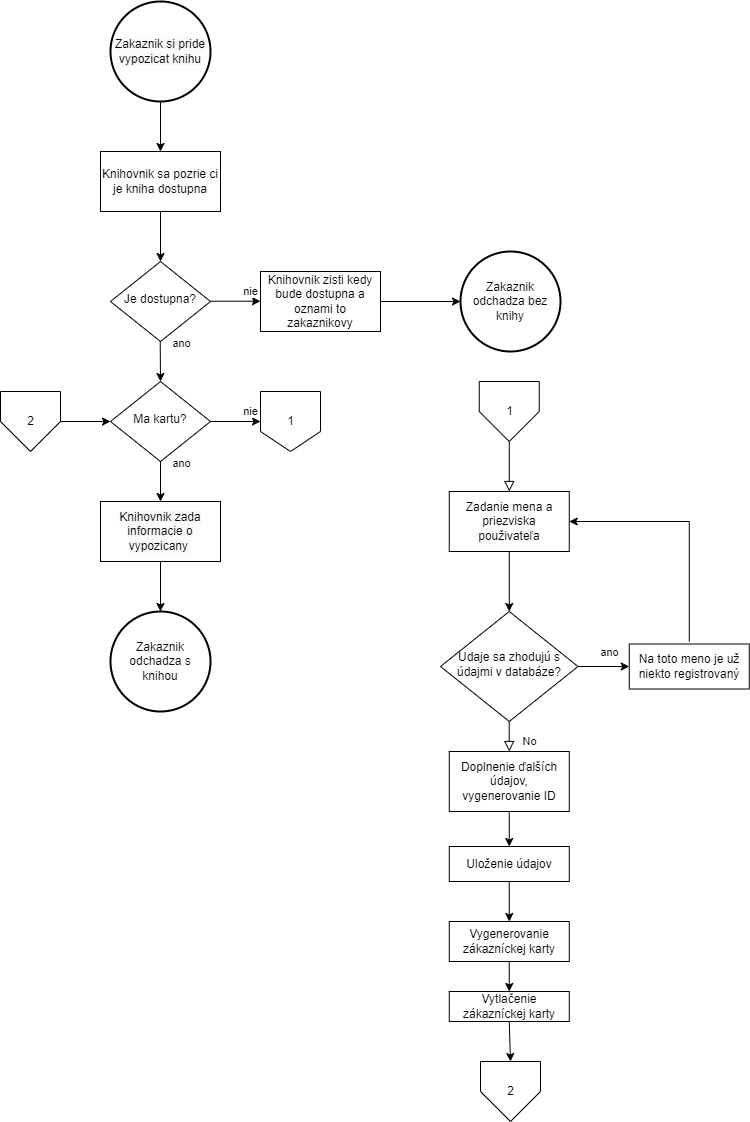

The diagram above was exported from draw.io. Its source (the exported page's mxGraphModel, read from the mxfile embedded in the PNG):
<mxGraphModel dx="2031" dy="1053" grid="1" gridSize="10" guides="1" tooltips="1" connect="1" arrows="1" fold="1" page="1" pageScale="1" pageWidth="827" pageHeight="1169" math="0" shadow="0">
  <root>
    <mxCell id="WIyWlLk6GJQsqaUBKTNV-0" />
    <mxCell id="WIyWlLk6GJQsqaUBKTNV-1" parent="WIyWlLk6GJQsqaUBKTNV-0" />
    <mxCell id="WIyWlLk6GJQsqaUBKTNV-6" value="Je dostupna?" style="rhombus;whiteSpace=wrap;html=1;shadow=0;fontFamily=Helvetica;fontSize=12;align=center;strokeWidth=1;spacing=6;spacingTop=-4;" parent="WIyWlLk6GJQsqaUBKTNV-1" vertex="1">
      <mxGeometry x="170" y="270" width="100" height="80" as="geometry" />
    </mxCell>
    <mxCell id="WIyWlLk6GJQsqaUBKTNV-10" value="Ma kartu?" style="rhombus;whiteSpace=wrap;html=1;shadow=0;fontFamily=Helvetica;fontSize=12;align=center;strokeWidth=1;spacing=6;spacingTop=-4;" parent="WIyWlLk6GJQsqaUBKTNV-1" vertex="1">
      <mxGeometry x="170" y="390" width="100" height="80" as="geometry" />
    </mxCell>
    <mxCell id="LbAV_ax0C_dtQ47UoGJY-1" value="" style="endArrow=classic;html=1;rounded=0;exitX=0.5;exitY=1;exitDx=0;exitDy=0;entryX=0.5;entryY=0;entryDx=0;entryDy=0;" edge="1" parent="WIyWlLk6GJQsqaUBKTNV-1" target="WIyWlLk6GJQsqaUBKTNV-6">
      <mxGeometry width="50" height="50" relative="1" as="geometry">
        <mxPoint x="220" y="220" as="sourcePoint" />
        <mxPoint x="260" y="220" as="targetPoint" />
      </mxGeometry>
    </mxCell>
    <mxCell id="LbAV_ax0C_dtQ47UoGJY-2" value="" style="endArrow=classic;html=1;rounded=0;exitX=1;exitY=0.5;exitDx=0;exitDy=0;" edge="1" parent="WIyWlLk6GJQsqaUBKTNV-1">
      <mxGeometry width="50" height="50" relative="1" as="geometry">
        <mxPoint x="440" y="310" as="sourcePoint" />
        <mxPoint x="520" y="310" as="targetPoint" />
      </mxGeometry>
    </mxCell>
    <mxCell id="LbAV_ax0C_dtQ47UoGJY-3" value="&lt;span&gt;Knihovnik zisti kedy bude dostupna a oznami to zakaznikovy&lt;/span&gt;" style="rounded=0;whiteSpace=wrap;html=1;" vertex="1" parent="WIyWlLk6GJQsqaUBKTNV-1">
      <mxGeometry x="320" y="280" width="120" height="60" as="geometry" />
    </mxCell>
    <mxCell id="LbAV_ax0C_dtQ47UoGJY-14" value="&lt;span style=&quot;color: rgb(0 , 0 , 0) ; font-family: &amp;#34;helvetica&amp;#34; ; font-size: 12px ; font-style: normal ; font-weight: 400 ; letter-spacing: normal ; text-align: center ; text-indent: 0px ; text-transform: none ; word-spacing: 0px ; background-color: rgb(248 , 249 , 250) ; display: inline ; float: none&quot;&gt;Knihovnik zada informacie o vypozicany&amp;nbsp;&lt;/span&gt;" style="rounded=0;whiteSpace=wrap;html=1;" vertex="1" parent="WIyWlLk6GJQsqaUBKTNV-1">
      <mxGeometry x="160" y="510" width="120" height="60" as="geometry" />
    </mxCell>
    <mxCell id="LbAV_ax0C_dtQ47UoGJY-18" value="" style="endArrow=classic;html=1;rounded=0;exitX=0.5;exitY=1;exitDx=0;exitDy=0;" edge="1" parent="WIyWlLk6GJQsqaUBKTNV-1" source="LbAV_ax0C_dtQ47UoGJY-14">
      <mxGeometry width="50" height="50" relative="1" as="geometry">
        <mxPoint x="210" y="670" as="sourcePoint" />
        <mxPoint x="220" y="620" as="targetPoint" />
      </mxGeometry>
    </mxCell>
    <mxCell id="LbAV_ax0C_dtQ47UoGJY-20" value="" style="endArrow=classic;html=1;rounded=0;exitX=0.5;exitY=1;exitDx=0;exitDy=0;entryX=0.5;entryY=0;entryDx=0;entryDy=0;" edge="1" parent="WIyWlLk6GJQsqaUBKTNV-1">
      <mxGeometry width="50" height="50" relative="1" as="geometry">
        <mxPoint x="220" y="110" as="sourcePoint" />
        <mxPoint x="220" y="160" as="targetPoint" />
      </mxGeometry>
    </mxCell>
    <mxCell id="LbAV_ax0C_dtQ47UoGJY-21" value="&lt;span&gt;Knihovnik sa pozrie ci je kniha dostupna&lt;/span&gt;" style="rounded=0;whiteSpace=wrap;html=1;" vertex="1" parent="WIyWlLk6GJQsqaUBKTNV-1">
      <mxGeometry x="160" y="160" width="120" height="60" as="geometry" />
    </mxCell>
    <mxCell id="LbAV_ax0C_dtQ47UoGJY-23" value="&#10;&#10;&lt;span style=&quot;color: rgb(0, 0, 0); font-family: helvetica; font-size: 12px; font-style: normal; font-weight: 400; letter-spacing: normal; text-align: center; text-indent: 0px; text-transform: none; word-spacing: 0px; background-color: rgb(248, 249, 250); display: inline; float: none;&quot;&gt;Zakaznik si pride vypozicat knihu&lt;/span&gt;&#10;&#10;" style="strokeWidth=2;html=1;shape=mxgraph.flowchart.start_2;whiteSpace=wrap;" vertex="1" parent="WIyWlLk6GJQsqaUBKTNV-1">
      <mxGeometry x="170" y="10" width="100" height="100" as="geometry" />
    </mxCell>
    <mxCell id="LbAV_ax0C_dtQ47UoGJY-24" value="" style="verticalLabelPosition=bottom;verticalAlign=top;html=1;shape=offPageConnector;rounded=0;size=0.3333333333333333;" vertex="1" parent="WIyWlLk6GJQsqaUBKTNV-1">
      <mxGeometry x="320" y="400" width="60" height="60" as="geometry" />
    </mxCell>
    <mxCell id="LbAV_ax0C_dtQ47UoGJY-25" value="&lt;span&gt;Zakaznik odchadza bez knihy&lt;/span&gt;" style="strokeWidth=2;html=1;shape=mxgraph.flowchart.start_2;whiteSpace=wrap;" vertex="1" parent="WIyWlLk6GJQsqaUBKTNV-1">
      <mxGeometry x="520" y="260" width="100" height="100" as="geometry" />
    </mxCell>
    <mxCell id="LbAV_ax0C_dtQ47UoGJY-26" value="&lt;span&gt;Zakaznik odchadza s knihou&lt;/span&gt;" style="strokeWidth=2;html=1;shape=mxgraph.flowchart.start_2;whiteSpace=wrap;" vertex="1" parent="WIyWlLk6GJQsqaUBKTNV-1">
      <mxGeometry x="170" y="620" width="100" height="100" as="geometry" />
    </mxCell>
    <mxCell id="LbAV_ax0C_dtQ47UoGJY-28" value="" style="endArrow=classic;html=1;rounded=0;exitX=0.5;exitY=1;exitDx=0;exitDy=0;" edge="1" parent="WIyWlLk6GJQsqaUBKTNV-1" source="WIyWlLk6GJQsqaUBKTNV-10">
      <mxGeometry width="50" height="50" relative="1" as="geometry">
        <mxPoint x="290" y="550" as="sourcePoint" />
        <mxPoint x="220" y="510" as="targetPoint" />
      </mxGeometry>
    </mxCell>
    <mxCell id="LbAV_ax0C_dtQ47UoGJY-29" value="ano" style="edgeLabel;html=1;align=center;verticalAlign=middle;resizable=0;points=[];" vertex="1" connectable="0" parent="LbAV_ax0C_dtQ47UoGJY-28">
      <mxGeometry x="-0.2" y="1" relative="1" as="geometry">
        <mxPoint x="19" y="-14" as="offset" />
      </mxGeometry>
    </mxCell>
    <mxCell id="LbAV_ax0C_dtQ47UoGJY-30" value="nie" style="endArrow=classic;html=1;rounded=0;exitX=1;exitY=0.5;exitDx=0;exitDy=0;entryX=0;entryY=0.5;entryDx=0;entryDy=0;" edge="1" parent="WIyWlLk6GJQsqaUBKTNV-1" source="WIyWlLk6GJQsqaUBKTNV-10" target="LbAV_ax0C_dtQ47UoGJY-24">
      <mxGeometry x="0.6" y="10" width="50" height="50" relative="1" as="geometry">
        <mxPoint x="280" y="530" as="sourcePoint" />
        <mxPoint x="330" y="480" as="targetPoint" />
        <mxPoint as="offset" />
      </mxGeometry>
    </mxCell>
    <mxCell id="LbAV_ax0C_dtQ47UoGJY-32" value="" style="endArrow=classic;html=1;rounded=0;exitX=0.5;exitY=1;exitDx=0;exitDy=0;" edge="1" parent="WIyWlLk6GJQsqaUBKTNV-1">
      <mxGeometry width="50" height="50" relative="1" as="geometry">
        <mxPoint x="219.71" y="350" as="sourcePoint" />
        <mxPoint x="220" y="390" as="targetPoint" />
        <Array as="points" />
      </mxGeometry>
    </mxCell>
    <mxCell id="LbAV_ax0C_dtQ47UoGJY-33" value="ano" style="edgeLabel;html=1;align=center;verticalAlign=middle;resizable=0;points=[];" vertex="1" connectable="0" parent="LbAV_ax0C_dtQ47UoGJY-32">
      <mxGeometry x="-0.2" y="1" relative="1" as="geometry">
        <mxPoint x="19" y="-14" as="offset" />
      </mxGeometry>
    </mxCell>
    <mxCell id="LbAV_ax0C_dtQ47UoGJY-34" value="nie" style="endArrow=classic;html=1;rounded=0;exitX=1;exitY=0.5;exitDx=0;exitDy=0;entryX=0;entryY=0.5;entryDx=0;entryDy=0;" edge="1" parent="WIyWlLk6GJQsqaUBKTNV-1">
      <mxGeometry x="0.6" y="10" width="50" height="50" relative="1" as="geometry">
        <mxPoint x="270" y="309.71000000000004" as="sourcePoint" />
        <mxPoint x="320" y="309.71000000000004" as="targetPoint" />
        <mxPoint as="offset" />
      </mxGeometry>
    </mxCell>
    <mxCell id="LbAV_ax0C_dtQ47UoGJY-35" value="1" style="text;html=1;align=center;verticalAlign=middle;resizable=0;points=[];autosize=1;strokeColor=none;fillColor=none;" vertex="1" parent="WIyWlLk6GJQsqaUBKTNV-1">
      <mxGeometry x="340" y="420" width="20" height="20" as="geometry" />
    </mxCell>
    <mxCell id="LbAV_ax0C_dtQ47UoGJY-54" value="" style="rounded=0;html=1;jettySize=auto;orthogonalLoop=1;fontSize=11;endArrow=block;endFill=0;endSize=8;strokeWidth=1;shadow=0;labelBackgroundColor=none;edgeStyle=orthogonalEdgeStyle;" edge="1" parent="WIyWlLk6GJQsqaUBKTNV-1">
      <mxGeometry relative="1" as="geometry">
        <mxPoint x="568.75" y="450" as="sourcePoint" />
        <mxPoint x="568.75" y="500" as="targetPoint" />
      </mxGeometry>
    </mxCell>
    <mxCell id="LbAV_ax0C_dtQ47UoGJY-55" value="No" style="rounded=0;html=1;jettySize=auto;orthogonalLoop=1;fontSize=11;endArrow=block;endFill=0;endSize=8;strokeWidth=1;shadow=0;labelBackgroundColor=none;edgeStyle=orthogonalEdgeStyle;" edge="1" parent="WIyWlLk6GJQsqaUBKTNV-1" source="LbAV_ax0C_dtQ47UoGJY-56">
      <mxGeometry x="0.3333" y="20" relative="1" as="geometry">
        <mxPoint as="offset" />
        <mxPoint x="568.75" y="760" as="targetPoint" />
      </mxGeometry>
    </mxCell>
    <mxCell id="LbAV_ax0C_dtQ47UoGJY-56" value="Udaje sa zhodujú s údajmi v databáze?" style="rhombus;whiteSpace=wrap;html=1;shadow=0;fontFamily=Helvetica;fontSize=12;align=center;strokeWidth=1;spacing=6;spacingTop=-4;" vertex="1" parent="WIyWlLk6GJQsqaUBKTNV-1">
      <mxGeometry x="500" y="620" width="137.5" height="110" as="geometry" />
    </mxCell>
    <mxCell id="LbAV_ax0C_dtQ47UoGJY-57" value="Zadanie mena a priezviska použivateľa" style="rounded=0;whiteSpace=wrap;html=1;" vertex="1" parent="WIyWlLk6GJQsqaUBKTNV-1">
      <mxGeometry x="508.75" y="500" width="120" height="60" as="geometry" />
    </mxCell>
    <mxCell id="LbAV_ax0C_dtQ47UoGJY-58" value="" style="endArrow=classic;html=1;rounded=0;entryX=0.5;entryY=0;entryDx=0;entryDy=0;" edge="1" parent="WIyWlLk6GJQsqaUBKTNV-1" target="LbAV_ax0C_dtQ47UoGJY-56">
      <mxGeometry width="50" height="50" relative="1" as="geometry">
        <mxPoint x="568.75" y="560" as="sourcePoint" />
        <mxPoint x="788.75" y="570" as="targetPoint" />
      </mxGeometry>
    </mxCell>
    <mxCell id="LbAV_ax0C_dtQ47UoGJY-59" value="" style="endArrow=classic;html=1;rounded=0;entryX=1;entryY=0.5;entryDx=0;entryDy=0;" edge="1" parent="WIyWlLk6GJQsqaUBKTNV-1" target="LbAV_ax0C_dtQ47UoGJY-57">
      <mxGeometry width="50" height="50" relative="1" as="geometry">
        <mxPoint x="748.75" y="650" as="sourcePoint" />
        <mxPoint x="748.75" y="530" as="targetPoint" />
        <Array as="points">
          <mxPoint x="748.75" y="530" />
        </Array>
      </mxGeometry>
    </mxCell>
    <mxCell id="LbAV_ax0C_dtQ47UoGJY-60" value="Doplnenie ďalších údajov, vygenerovanie ID" style="rounded=0;whiteSpace=wrap;html=1;" vertex="1" parent="WIyWlLk6GJQsqaUBKTNV-1">
      <mxGeometry x="508.75" y="760" width="120" height="60" as="geometry" />
    </mxCell>
    <mxCell id="LbAV_ax0C_dtQ47UoGJY-61" value="" style="endArrow=classic;html=1;rounded=0;exitX=0.5;exitY=1;exitDx=0;exitDy=0;" edge="1" parent="WIyWlLk6GJQsqaUBKTNV-1" source="LbAV_ax0C_dtQ47UoGJY-60" target="LbAV_ax0C_dtQ47UoGJY-62">
      <mxGeometry width="50" height="50" relative="1" as="geometry">
        <mxPoint x="738.75" y="770" as="sourcePoint" />
        <mxPoint x="568.75" y="850" as="targetPoint" />
      </mxGeometry>
    </mxCell>
    <mxCell id="LbAV_ax0C_dtQ47UoGJY-62" value="Uloženie údajov" style="rounded=0;whiteSpace=wrap;html=1;" vertex="1" parent="WIyWlLk6GJQsqaUBKTNV-1">
      <mxGeometry x="508.75" y="855" width="120" height="35" as="geometry" />
    </mxCell>
    <mxCell id="LbAV_ax0C_dtQ47UoGJY-63" value="" style="endArrow=classic;html=1;rounded=0;exitX=0.5;exitY=1;exitDx=0;exitDy=0;" edge="1" parent="WIyWlLk6GJQsqaUBKTNV-1" source="LbAV_ax0C_dtQ47UoGJY-62" target="LbAV_ax0C_dtQ47UoGJY-64">
      <mxGeometry width="50" height="50" relative="1" as="geometry">
        <mxPoint x="738.75" y="770" as="sourcePoint" />
        <mxPoint x="568.75" y="930" as="targetPoint" />
      </mxGeometry>
    </mxCell>
    <mxCell id="LbAV_ax0C_dtQ47UoGJY-64" value="Vygenerovanie zákazníckej karty" style="rounded=0;whiteSpace=wrap;html=1;" vertex="1" parent="WIyWlLk6GJQsqaUBKTNV-1">
      <mxGeometry x="508.75" y="930" width="120" height="40" as="geometry" />
    </mxCell>
    <mxCell id="LbAV_ax0C_dtQ47UoGJY-65" value="Na toto meno je už niekto registrovaný" style="rounded=0;whiteSpace=wrap;html=1;" vertex="1" parent="WIyWlLk6GJQsqaUBKTNV-1">
      <mxGeometry x="688.75" y="652.5" width="120" height="45" as="geometry" />
    </mxCell>
    <mxCell id="LbAV_ax0C_dtQ47UoGJY-66" value="Vytlačenie zákazníckej karty" style="rounded=0;whiteSpace=wrap;html=1;" vertex="1" parent="WIyWlLk6GJQsqaUBKTNV-1">
      <mxGeometry x="508.75" y="1000" width="120" height="30" as="geometry" />
    </mxCell>
    <mxCell id="LbAV_ax0C_dtQ47UoGJY-67" value="" style="endArrow=classic;html=1;rounded=0;exitX=0.5;exitY=1;exitDx=0;exitDy=0;entryX=0.5;entryY=0;entryDx=0;entryDy=0;" edge="1" parent="WIyWlLk6GJQsqaUBKTNV-1" source="LbAV_ax0C_dtQ47UoGJY-64" target="LbAV_ax0C_dtQ47UoGJY-66">
      <mxGeometry width="50" height="50" relative="1" as="geometry">
        <mxPoint x="738.75" y="950" as="sourcePoint" />
        <mxPoint x="788.75" y="900" as="targetPoint" />
      </mxGeometry>
    </mxCell>
    <mxCell id="LbAV_ax0C_dtQ47UoGJY-68" value="" style="verticalLabelPosition=bottom;verticalAlign=top;html=1;shape=offPageConnector;rounded=0;size=0.5;" vertex="1" parent="WIyWlLk6GJQsqaUBKTNV-1">
      <mxGeometry x="538.75" y="390" width="60" height="60" as="geometry" />
    </mxCell>
    <mxCell id="LbAV_ax0C_dtQ47UoGJY-69" value="1" style="text;html=1;align=center;verticalAlign=middle;resizable=0;points=[];autosize=1;strokeColor=none;fillColor=none;" vertex="1" parent="WIyWlLk6GJQsqaUBKTNV-1">
      <mxGeometry x="558.75" y="410" width="20" height="20" as="geometry" />
    </mxCell>
    <mxCell id="LbAV_ax0C_dtQ47UoGJY-70" value="" style="endArrow=classic;html=1;rounded=0;exitX=1;exitY=0.5;exitDx=0;exitDy=0;entryX=0;entryY=0.5;entryDx=0;entryDy=0;" edge="1" parent="WIyWlLk6GJQsqaUBKTNV-1" source="LbAV_ax0C_dtQ47UoGJY-56" target="LbAV_ax0C_dtQ47UoGJY-65">
      <mxGeometry width="50" height="50" relative="1" as="geometry">
        <mxPoint x="638.75" y="680" as="sourcePoint" />
        <mxPoint x="738.75" y="680" as="targetPoint" />
      </mxGeometry>
    </mxCell>
    <mxCell id="LbAV_ax0C_dtQ47UoGJY-71" value="ano" style="edgeLabel;html=1;align=center;verticalAlign=middle;resizable=0;points=[];" vertex="1" connectable="0" parent="LbAV_ax0C_dtQ47UoGJY-70">
      <mxGeometry x="-0.3268" relative="1" as="geometry">
        <mxPoint x="14" y="-15" as="offset" />
      </mxGeometry>
    </mxCell>
    <mxCell id="LbAV_ax0C_dtQ47UoGJY-72" value="" style="verticalLabelPosition=bottom;verticalAlign=top;html=1;shape=offPageConnector;rounded=0;size=0.5;" vertex="1" parent="WIyWlLk6GJQsqaUBKTNV-1">
      <mxGeometry x="540" y="1070" width="60" height="60" as="geometry" />
    </mxCell>
    <mxCell id="LbAV_ax0C_dtQ47UoGJY-73" value="" style="endArrow=classic;html=1;rounded=0;exitX=0.5;exitY=1;exitDx=0;exitDy=0;entryX=0.5;entryY=0;entryDx=0;entryDy=0;" edge="1" parent="WIyWlLk6GJQsqaUBKTNV-1" source="LbAV_ax0C_dtQ47UoGJY-66" target="LbAV_ax0C_dtQ47UoGJY-72">
      <mxGeometry width="50" height="50" relative="1" as="geometry">
        <mxPoint x="450" y="1110" as="sourcePoint" />
        <mxPoint x="500" y="1060" as="targetPoint" />
      </mxGeometry>
    </mxCell>
    <mxCell id="LbAV_ax0C_dtQ47UoGJY-74" value="2" style="text;html=1;align=center;verticalAlign=middle;resizable=0;points=[];autosize=1;strokeColor=none;fillColor=none;" vertex="1" parent="WIyWlLk6GJQsqaUBKTNV-1">
      <mxGeometry x="560" y="1090" width="20" height="20" as="geometry" />
    </mxCell>
    <mxCell id="LbAV_ax0C_dtQ47UoGJY-75" value="" style="verticalLabelPosition=bottom;verticalAlign=top;html=1;shape=offPageConnector;rounded=0;size=0.5;" vertex="1" parent="WIyWlLk6GJQsqaUBKTNV-1">
      <mxGeometry x="60" y="400" width="60" height="60" as="geometry" />
    </mxCell>
    <mxCell id="LbAV_ax0C_dtQ47UoGJY-76" value="2" style="text;html=1;align=center;verticalAlign=middle;resizable=0;points=[];autosize=1;strokeColor=none;fillColor=none;" vertex="1" parent="WIyWlLk6GJQsqaUBKTNV-1">
      <mxGeometry x="80" y="420" width="20" height="20" as="geometry" />
    </mxCell>
    <mxCell id="LbAV_ax0C_dtQ47UoGJY-77" value="" style="endArrow=classic;html=1;rounded=0;exitX=1;exitY=0.5;exitDx=0;exitDy=0;" edge="1" parent="WIyWlLk6GJQsqaUBKTNV-1" source="LbAV_ax0C_dtQ47UoGJY-75">
      <mxGeometry width="50" height="50" relative="1" as="geometry">
        <mxPoint x="120" y="480" as="sourcePoint" />
        <mxPoint x="170" y="430" as="targetPoint" />
      </mxGeometry>
    </mxCell>
  </root>
</mxGraphModel>